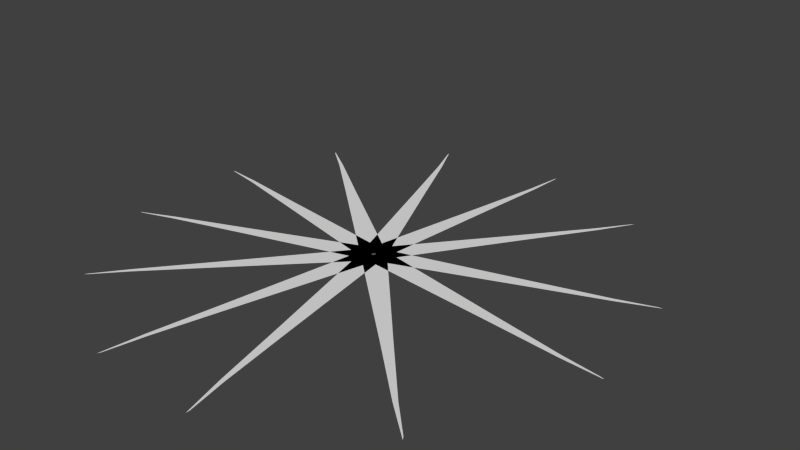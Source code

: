 # Source: grassyPlant.blend  (saved by Blender 2.67.0; exported with 4.5.12 LTS)
import bpy
from mathutils import Matrix  # noqa: F401  (used for matrix-valued properties, if any)

bpy.ops.wm.read_factory_settings(use_empty=True)
scene = bpy.context.scene
scene.name = 'Scene'

# ---- collections
col_collection_1 = bpy.data.collections.new('Collection 1'); scene.collection.children.link(col_collection_1)

# ---- world
world_world = bpy.data.worlds.new('World'); scene.world = world_world
world_world.color = (0.05088, 0.05088, 0.05088)
world_world.use_sun_shadow = False
world_world.sun_shadow_jitter_overblur = 0.0
world_world.cycles.sampling_method = 'MANUAL'
world_world.cycles.sample_map_resolution = 256

# ---- cameras
cam_camera = bpy.data.cameras.new('Camera')
cam_camera.clip_end = 100.0
cam_camera.lens = 35.0
cam_camera.sensor_width = 32.0
cam_camera.sensor_height = 18.0
cam_camera.ortho_scale = 7.314
cam_camera.dof.focus_distance = 0.0
cam_camera.dof.aperture_fstop = 128.0

# ---- meshes
me_plane = bpy.data.meshes.new('Plane')
me_plane.from_pydata([(0.1686, 0.01949, 0.0), (-0.1692, 0.01949, 0.0), (0.1635, 2.019, 0.0), (0.01755, 2.019, 0.0), (0.1671, 3.049, 0.0), (0.11, 3.049, 0.0), (0.1487, 3.614, 0.0), (0.1357, 3.567, 0.0), (0.1575, -0.06334, 0.0), (-0.1394, 0.09784, 0.0), (1.107, 1.697, 0.0), (0.979, 1.766, 0.0), (1.602, 2.6, 0.0), (1.552, 2.627, 0.0), (1.855, 3.105, 0.0), (1.821, 3.07, 0.0), (0.09297, -0.142, 0.0), (-0.05836, 0.16, 0.0), (1.879, 0.7585, 0.0), (1.813, 0.889, 0.0), (2.801, 1.217, 0.0), (2.776, 1.268, 0.0), (3.298, 1.486, 0.0), (3.25, 1.477, 0.0), (0.02117, -0.1684, 0.0), (0.0178, 0.1694, 0.0), (2.021, -0.1434, 0.0), (2.02, 0.002552, 0.0), (3.051, -0.1367, 0.0), (3.05, -0.07965, 0.0), (3.616, -0.1127, 0.0), (3.568, -0.1002, 0.0), (-0.08126, -0.149, 0.0), (0.1134, 0.127, 0.0), (1.556, -1.297, 0.0), (1.64, -1.178, 0.0), (2.396, -1.894, 0.0), (2.429, -1.847, 0.0), (2.868, -2.204, 0.0), (2.837, -2.166, 0.0), (-0.151, -0.07756, 0.0), (0.1652, 0.04127, 0.0), (0.5573, -1.948, 0.0), (0.694, -1.897, 0.0), (0.9163, -2.913, 0.0), (0.9697, -2.893, 0.0), (1.132, -3.436, 0.0), (1.128, -3.387, 0.0), (-0.1696, -0.007423, 0.0), (0.1673, -0.03149, 0.0), (-0.307, -2.003, 0.0), (-0.1614, -2.013, 0.0), (-0.3839, -3.03, 0.0), (-0.327, -3.034, 0.0), (-0.4059, -3.595, 0.0), (-0.3895, -3.548, 0.0), (-0.151, 0.07762, 0.0), (0.1297, -0.1103, 0.0), (-1.259, -1.587, 0.0), (-1.138, -1.668, 0.0), (-1.835, -2.441, 0.0), (-1.788, -2.473, 0.0), (-2.134, -2.921, 0.0), (-2.097, -2.888, 0.0), (-0.09496, 0.1407, 0.0), (0.06061, -0.1591, 0.0), (-1.868, -0.7849, 0.0), (-1.801, -0.9145, 0.0), (-2.784, -1.256, 0.0), (-2.757, -1.307, 0.0), (-3.277, -1.533, 0.0), (-3.229, -1.522, 0.0), (-0.01374, 0.1692, 0.0), (-0.02523, -0.1684, 0.0), (-2.013, 0.2321, 0.0), (-2.018, 0.08624, 0.0), (-3.042, 0.2707, 0.0), (-3.044, 0.2137, 0.0), (-3.607, 0.2716, 0.0), (-3.56, 0.2569, 0.0), (0.06581, 0.1565, 0.0), (-0.1, -0.1378, 0.0), (-1.679, 1.134, 0.0), (-1.751, 1.007, 0.0), (-2.575, 1.643, 0.0), (-2.603, 1.593, 0.0), (-3.076, 1.904, 0.0), (-3.041, 1.869, 0.0), (0.1351, 0.1028, 0.0), (-0.1554, -0.06953, 0.0), (-0.8895, 1.82, 0.0), (-1.015, 1.746, 0.0), (-1.412, 2.708, 0.0), (-1.461, 2.679, 0.0), (-1.716, 3.185, 0.0), (-1.703, 3.137, 0.0)], [], [(1, 0, 2, 3), (3, 2, 4, 5), (5, 4, 6, 7), (9, 8, 10, 11), (11, 10, 12, 13), (13, 12, 14, 15), (17, 16, 18, 19), (19, 18, 20, 21), (21, 20, 22, 23), (25, 24, 26, 27), (27, 26, 28, 29), (29, 28, 30, 31), (33, 32, 34, 35), (35, 34, 36, 37), (37, 36, 38, 39), (41, 40, 42, 43), (43, 42, 44, 45), (45, 44, 46, 47), (49, 48, 50, 51), (51, 50, 52, 53), (53, 52, 54, 55), (57, 56, 58, 59), (59, 58, 60, 61), (61, 60, 62, 63), (65, 64, 66, 67), (67, 66, 68, 69), (69, 68, 70, 71), (73, 72, 74, 75), (75, 74, 76, 77), (77, 76, 78, 79), (81, 80, 82, 83), (83, 82, 84, 85), (85, 84, 86, 87), (89, 88, 90, 91), (91, 90, 92, 93), (93, 92, 94, 95)])
me_plane.use_remesh_preserve_volume = False
me_plane.use_remesh_preserve_attributes = False
me_plane.use_mirror_vertex_groups = False
me_plane.update()

# ---- objects
ob_plane = bpy.data.objects.new('Plane', me_plane)
ob_camera = bpy.data.objects.new('Camera', cam_camera)

# ---- transforms, parenting, visibility, modifiers, constraints
ob_plane.location = (0.0, 0.0, 0.0)
ob_plane.lineart.crease_threshold = 0.0
ob_camera.location = (7.481, -6.508, 5.344)
ob_camera.rotation_euler = (1.109, 0.01082, 0.8149)
ob_camera.lock_rotations_4d = False
ob_camera.empty_display_type = 'ARROWS'
ob_camera.color = (0.0, 0.0, 0.0, 0.0)
ob_camera.display_type = 'WIRE'
ob_camera.lineart.crease_threshold = 0.0

# ---- collection membership
col_collection_1.objects.link(ob_plane)
col_collection_1.objects.link(ob_camera)

# ---- scene / render settings (as saved in the file)
scene.camera = ob_camera
scene.frame_start = 1; scene.frame_end = 250; scene.frame_set(1)
scene.render.engine = 'BLENDER_EEVEE_NEXT'
scene.render.image_settings.color_mode = 'RGB'
scene.render.image_settings.compression = 90
scene.render.resolution_percentage = 50
scene.render.dither_intensity = 0.0
scene.cycles.use_denoising = False
scene.cycles.samples = 10
scene.cycles.sampling_pattern = 'TABULATED_SOBOL'
scene.cycles.light_sampling_threshold = 0.0
scene.cycles.use_adaptive_sampling = False
scene.cycles.use_light_tree = False
scene.cycles.blur_glossy = 0.0
scene.cycles.volume_bounces = 1
scene.cycles.pixel_filter_type = 'GAUSSIAN'
scene.cycles.sample_clamp_indirect = 0.0
scene.view_settings.view_transform = 'Standard'
bpy.context.view_layer.update()

# ---- added for rendering (the .blend has no usable light): sun
light_auto_sun = bpy.data.lights.new('AutoSun', 'SUN')
light_auto_sun.energy = 3.0
light_auto_sun.angle = 0.0523599
ob_auto_sun = bpy.data.objects.new('AutoSun', light_auto_sun)
scene.collection.objects.link(ob_auto_sun)
ob_auto_sun.rotation_euler = (0.872665, 0.174533, 0.523599)
bpy.context.view_layer.update()
